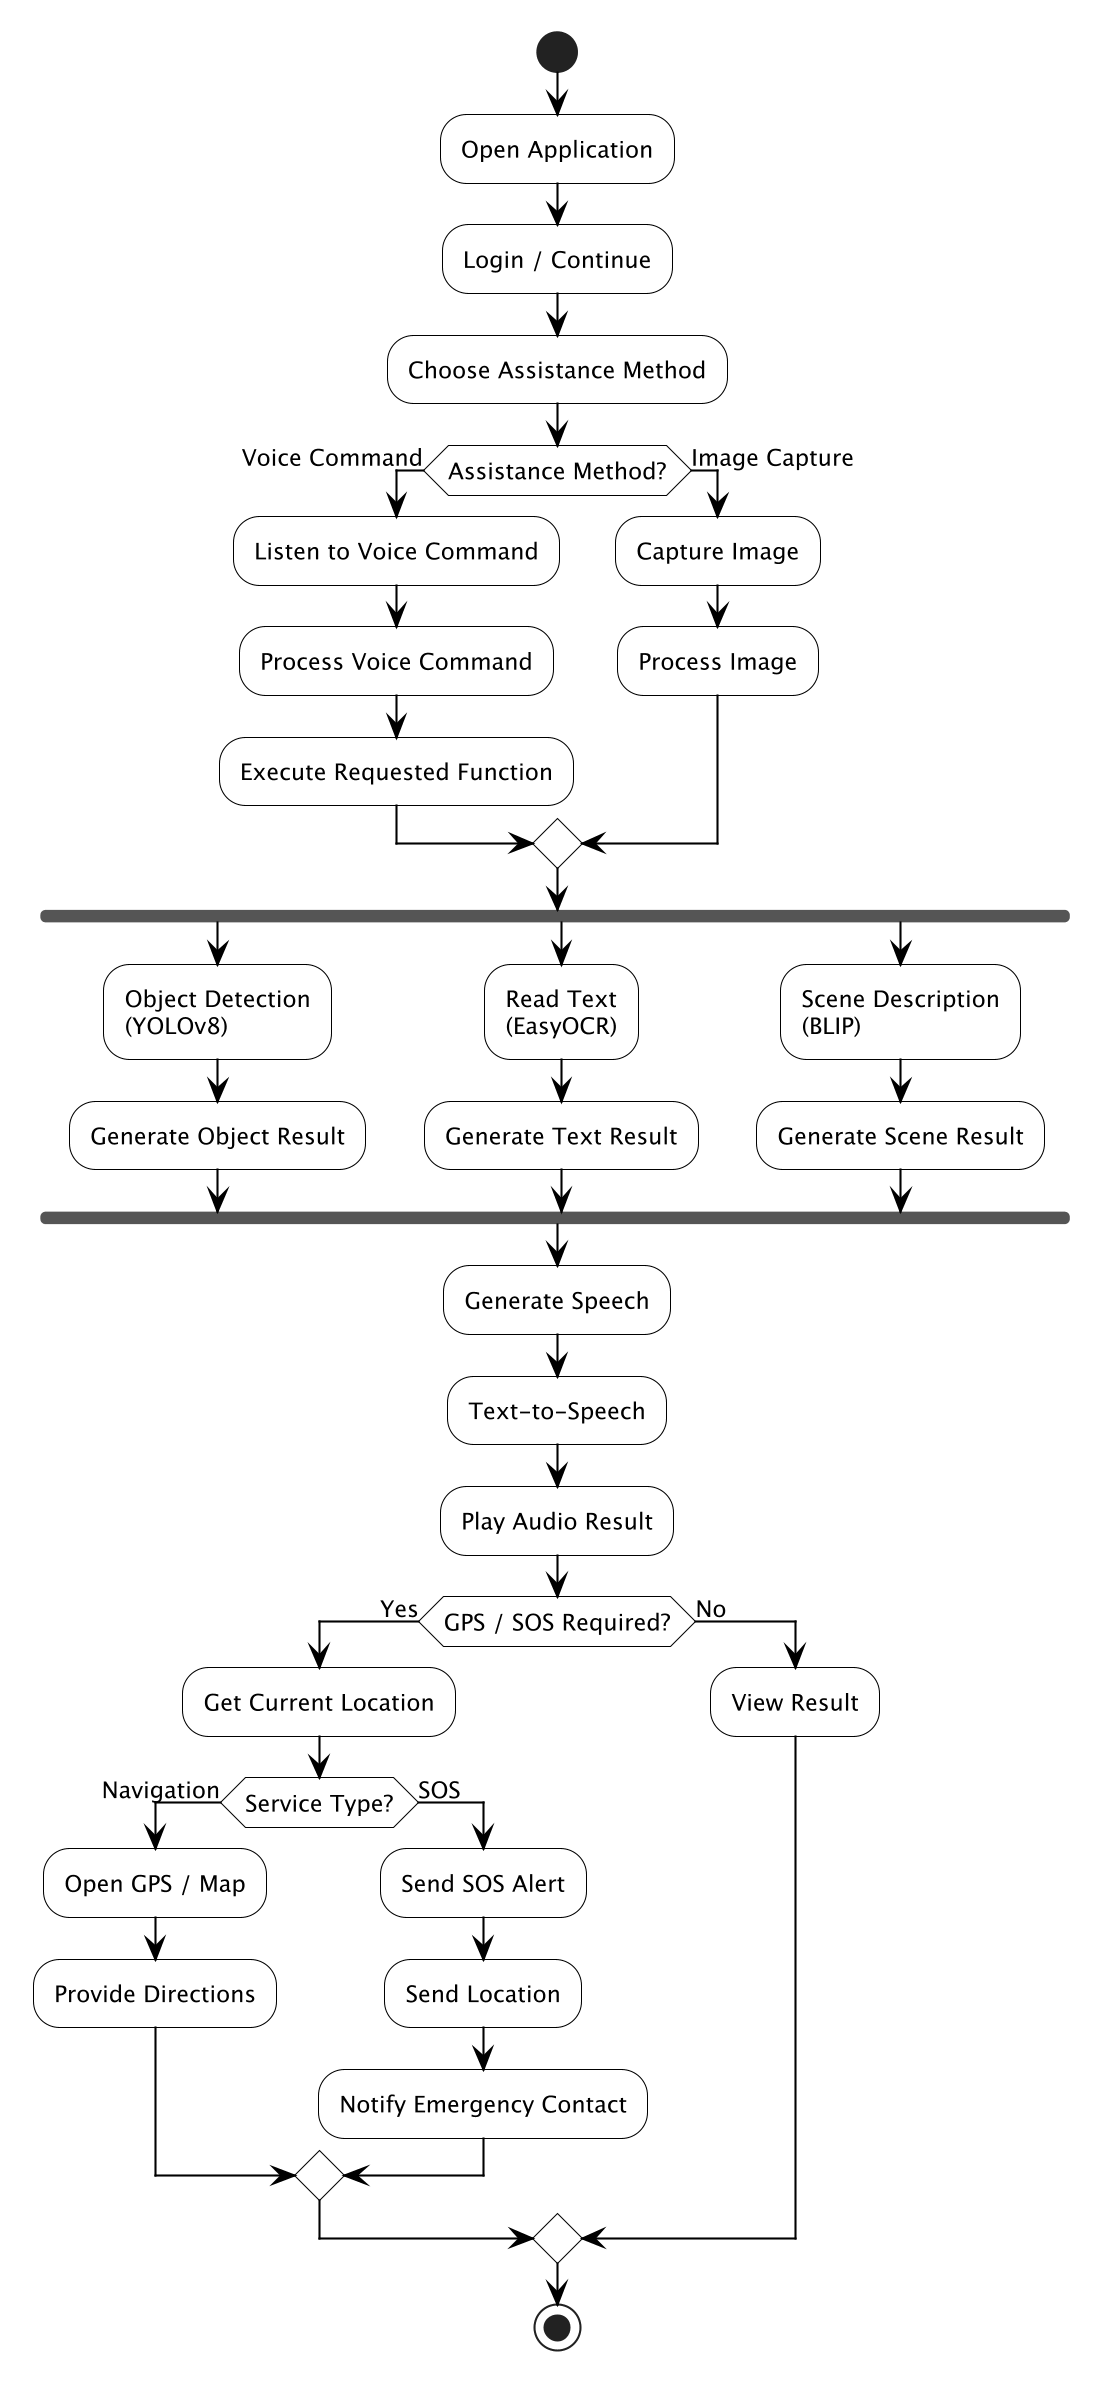

The diagram above was rendered by PlantUML. Its source (embedded in the PNG):
@startuml 06_Activity_Diagram

skinparam backgroundColor white
skinparam defaultFontName "Segoe UI"
skinparam defaultFontSize 11
skinparam shadowing false
skinparam monochrome true
skinparam dpi 200

skinparam activity {
  BackgroundColor white
  BorderColor black
  FontColor black
  ArrowColor black
  DiamondBackgroundColor white
  DiamondBorderColor black
}

start

:Open Application;

:Login / Continue;

:Choose Assistance Method;

if (Assistance Method?) then (Voice Command)
  :Listen to Voice Command;
  :Process Voice Command;
  :Execute Requested Function;
else (Image Capture)
  :Capture Image;
  :Process Image;
endif

fork
  :Object Detection\n(YOLOv8);
  :Generate Object Result;
fork again
  :Read Text\n(EasyOCR);
  :Generate Text Result;
fork again
  :Scene Description\n(BLIP);
  :Generate Scene Result;
end fork

:Generate Speech;

:Text-to-Speech;

:Play Audio Result;

if (GPS / SOS Required?) then (Yes)
  :Get Current Location;

  if (Service Type?) then (Navigation)
    :Open GPS / Map;
    :Provide Directions;
  else (SOS)
    :Send SOS Alert;
    :Send Location;
    :Notify Emergency Contact;
  endif

else (No)
  :View Result;
endif

stop

@enduml